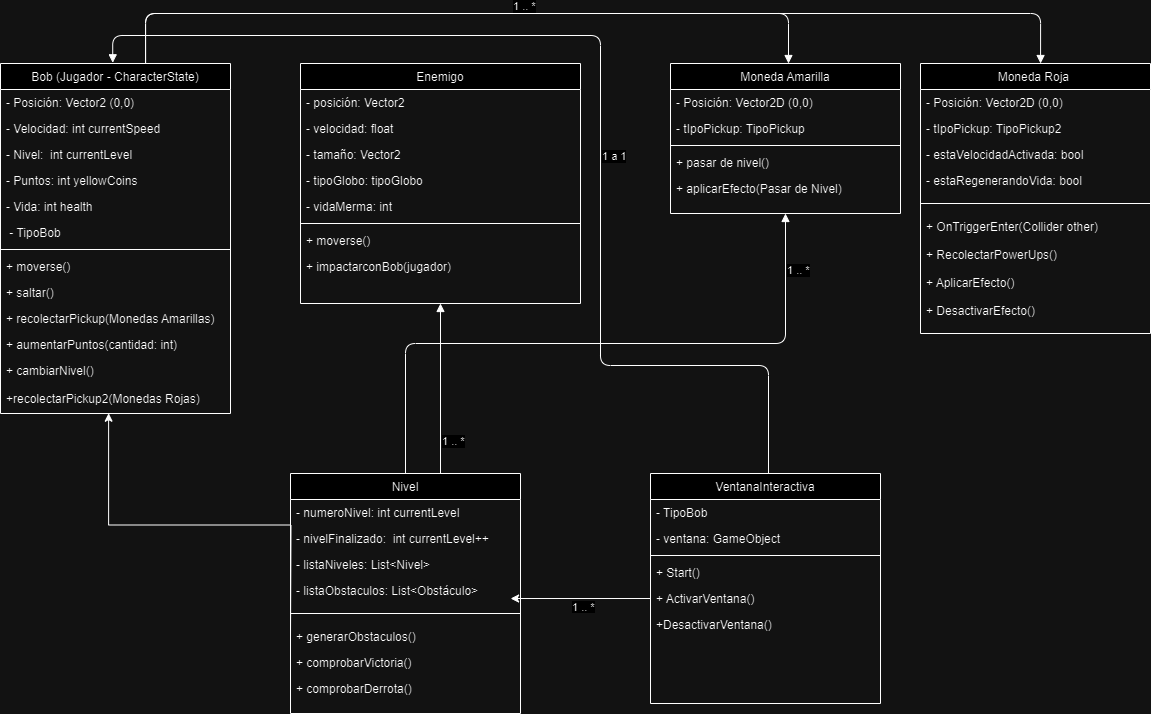

The diagram above was exported from draw.io. Its source (the exported page's mxGraphModel, read from the mxfile embedded in the PNG):
<mxGraphModel dx="1249" dy="581" grid="1" gridSize="10" guides="1" tooltips="1" connect="1" arrows="1" fold="1" page="1" pageScale="1" pageWidth="1200" pageHeight="1920" math="0" shadow="0">
  <root>
    <mxCell id="0" />
    <mxCell id="1" parent="0" />
    <mxCell id="6qlQhinM7bQPqgrMnzwZ-1" value="Bob (Jugador - CharacterState)" style="swimlane;fontStyle=0;align=center;verticalAlign=top;childLayout=stackLayout;horizontal=1;startSize=26;horizontalStack=0;resizeParent=1;resizeLast=0;collapsible=1;marginBottom=0;rounded=0;shadow=0;strokeWidth=1;" parent="1" vertex="1">
      <mxGeometry x="10" y="90" width="230" height="350" as="geometry">
        <mxRectangle x="340" y="380" width="170" height="26" as="alternateBounds" />
      </mxGeometry>
    </mxCell>
    <mxCell id="6qlQhinM7bQPqgrMnzwZ-2" value="- Posición: Vector2 (0,0)" style="text;align=left;verticalAlign=top;spacingLeft=4;spacingRight=4;overflow=hidden;rotatable=0;points=[[0,0.5],[1,0.5]];portConstraint=eastwest;" parent="6qlQhinM7bQPqgrMnzwZ-1" vertex="1">
      <mxGeometry y="26" width="230" height="26" as="geometry" />
    </mxCell>
    <mxCell id="6qlQhinM7bQPqgrMnzwZ-3" value="- Velocidad: int currentSpeed" style="text;align=left;verticalAlign=top;spacingLeft=4;spacingRight=4;overflow=hidden;rotatable=0;points=[[0,0.5],[1,0.5]];portConstraint=eastwest;" parent="6qlQhinM7bQPqgrMnzwZ-1" vertex="1">
      <mxGeometry y="52" width="230" height="26" as="geometry" />
    </mxCell>
    <mxCell id="6qlQhinM7bQPqgrMnzwZ-4" value="- Nivel:  int currentLevel" style="text;align=left;verticalAlign=top;spacingLeft=4;spacingRight=4;overflow=hidden;rotatable=0;points=[[0,0.5],[1,0.5]];portConstraint=eastwest;" parent="6qlQhinM7bQPqgrMnzwZ-1" vertex="1">
      <mxGeometry y="78" width="230" height="26" as="geometry" />
    </mxCell>
    <mxCell id="6qlQhinM7bQPqgrMnzwZ-5" value="- Puntos: int yellowCoins" style="text;align=left;verticalAlign=top;spacingLeft=4;spacingRight=4;overflow=hidden;rotatable=0;points=[[0,0.5],[1,0.5]];portConstraint=eastwest;" parent="6qlQhinM7bQPqgrMnzwZ-1" vertex="1">
      <mxGeometry y="104" width="230" height="26" as="geometry" />
    </mxCell>
    <mxCell id="6qlQhinM7bQPqgrMnzwZ-6" value="- Vida: int health" style="text;align=left;verticalAlign=top;spacingLeft=4;spacingRight=4;overflow=hidden;rotatable=0;points=[[0,0.5],[1,0.5]];portConstraint=eastwest;" parent="6qlQhinM7bQPqgrMnzwZ-1" vertex="1">
      <mxGeometry y="130" width="230" height="26" as="geometry" />
    </mxCell>
    <mxCell id="6qlQhinM7bQPqgrMnzwZ-7" value=" - TipoBob" style="text;align=left;verticalAlign=top;spacingLeft=4;spacingRight=4;overflow=hidden;rotatable=0;points=[[0,0.5],[1,0.5]];portConstraint=eastwest;" parent="6qlQhinM7bQPqgrMnzwZ-1" vertex="1">
      <mxGeometry y="156" width="230" height="26" as="geometry" />
    </mxCell>
    <mxCell id="6qlQhinM7bQPqgrMnzwZ-8" value="" style="line;html=1;strokeWidth=1;align=left;verticalAlign=middle;spacingTop=-1;spacingLeft=3;spacingRight=3;rotatable=0;labelPosition=right;points=[];portConstraint=eastwest;" parent="6qlQhinM7bQPqgrMnzwZ-1" vertex="1">
      <mxGeometry y="182" width="230" height="8" as="geometry" />
    </mxCell>
    <mxCell id="6qlQhinM7bQPqgrMnzwZ-9" value="+ moverse()&#10;" style="text;align=left;verticalAlign=top;spacingLeft=4;spacingRight=4;overflow=hidden;rotatable=0;points=[[0,0.5],[1,0.5]];portConstraint=eastwest;" parent="6qlQhinM7bQPqgrMnzwZ-1" vertex="1">
      <mxGeometry y="190" width="230" height="26" as="geometry" />
    </mxCell>
    <mxCell id="6qlQhinM7bQPqgrMnzwZ-10" value="+ saltar()&#10;" style="text;align=left;verticalAlign=top;spacingLeft=4;spacingRight=4;overflow=hidden;rotatable=0;points=[[0,0.5],[1,0.5]];portConstraint=eastwest;" parent="6qlQhinM7bQPqgrMnzwZ-1" vertex="1">
      <mxGeometry y="216" width="230" height="26" as="geometry" />
    </mxCell>
    <mxCell id="6qlQhinM7bQPqgrMnzwZ-11" value="+ recolectarPickup(Monedas Amarillas)&#10;" style="text;align=left;verticalAlign=top;spacingLeft=4;spacingRight=4;overflow=hidden;rotatable=0;points=[[0,0.5],[1,0.5]];portConstraint=eastwest;" parent="6qlQhinM7bQPqgrMnzwZ-1" vertex="1">
      <mxGeometry y="242" width="230" height="26" as="geometry" />
    </mxCell>
    <mxCell id="6qlQhinM7bQPqgrMnzwZ-12" value="+ aumentarPuntos(cantidad: int)&#10;" style="text;align=left;verticalAlign=top;spacingLeft=4;spacingRight=4;overflow=hidden;rotatable=0;points=[[0,0.5],[1,0.5]];portConstraint=eastwest;" parent="6qlQhinM7bQPqgrMnzwZ-1" vertex="1">
      <mxGeometry y="268" width="230" height="26" as="geometry" />
    </mxCell>
    <mxCell id="6qlQhinM7bQPqgrMnzwZ-13" value="+ cambiarNivel()&#10;&#10;+recolectarPickup2(Monedas Rojas)" style="text;align=left;verticalAlign=top;spacingLeft=4;spacingRight=4;overflow=hidden;rotatable=0;points=[[0,0.5],[1,0.5]];portConstraint=eastwest;" parent="6qlQhinM7bQPqgrMnzwZ-1" vertex="1">
      <mxGeometry y="294" width="230" height="56" as="geometry" />
    </mxCell>
    <mxCell id="6qlQhinM7bQPqgrMnzwZ-23" value="Moneda Amarilla" style="swimlane;fontStyle=0;align=center;verticalAlign=top;childLayout=stackLayout;horizontal=1;startSize=26;horizontalStack=0;resizeParent=1;resizeLast=0;collapsible=1;marginBottom=0;rounded=0;shadow=0;strokeWidth=1;" parent="1" vertex="1">
      <mxGeometry x="680" y="90" width="230" height="150" as="geometry">
        <mxRectangle x="340" y="380" width="170" height="26" as="alternateBounds" />
      </mxGeometry>
    </mxCell>
    <mxCell id="6qlQhinM7bQPqgrMnzwZ-24" value="- Posición: Vector2D (0,0)" style="text;align=left;verticalAlign=top;spacingLeft=4;spacingRight=4;overflow=hidden;rotatable=0;points=[[0,0.5],[1,0.5]];portConstraint=eastwest;" parent="6qlQhinM7bQPqgrMnzwZ-23" vertex="1">
      <mxGeometry y="26" width="230" height="26" as="geometry" />
    </mxCell>
    <mxCell id="6qlQhinM7bQPqgrMnzwZ-25" value="- tIpoPickup: TipoPickup" style="text;align=left;verticalAlign=top;spacingLeft=4;spacingRight=4;overflow=hidden;rotatable=0;points=[[0,0.5],[1,0.5]];portConstraint=eastwest;" parent="6qlQhinM7bQPqgrMnzwZ-23" vertex="1">
      <mxGeometry y="52" width="230" height="26" as="geometry" />
    </mxCell>
    <mxCell id="6qlQhinM7bQPqgrMnzwZ-26" value="" style="line;html=1;strokeWidth=1;align=left;verticalAlign=middle;spacingTop=-1;spacingLeft=3;spacingRight=3;rotatable=0;labelPosition=right;points=[];portConstraint=eastwest;" parent="6qlQhinM7bQPqgrMnzwZ-23" vertex="1">
      <mxGeometry y="78" width="230" height="8" as="geometry" />
    </mxCell>
    <mxCell id="6qlQhinM7bQPqgrMnzwZ-27" value="+ pasar de nivel()&#10;" style="text;align=left;verticalAlign=top;spacingLeft=4;spacingRight=4;overflow=hidden;rotatable=0;points=[[0,0.5],[1,0.5]];portConstraint=eastwest;" parent="6qlQhinM7bQPqgrMnzwZ-23" vertex="1">
      <mxGeometry y="86" width="230" height="26" as="geometry" />
    </mxCell>
    <mxCell id="6qlQhinM7bQPqgrMnzwZ-28" value="+ aplicarEfecto(Pasar de Nivel)" style="text;align=left;verticalAlign=top;spacingLeft=4;spacingRight=4;overflow=hidden;rotatable=0;points=[[0,0.5],[1,0.5]];portConstraint=eastwest;" parent="6qlQhinM7bQPqgrMnzwZ-23" vertex="1">
      <mxGeometry y="112" width="230" height="26" as="geometry" />
    </mxCell>
    <mxCell id="6qlQhinM7bQPqgrMnzwZ-29" value="Nivel" style="swimlane;fontStyle=0;align=center;verticalAlign=top;childLayout=stackLayout;horizontal=1;startSize=26;horizontalStack=0;resizeParent=1;resizeLast=0;collapsible=1;marginBottom=0;rounded=0;shadow=0;strokeWidth=1;" parent="1" vertex="1">
      <mxGeometry x="300" y="500" width="230" height="240" as="geometry">
        <mxRectangle x="340" y="380" width="170" height="26" as="alternateBounds" />
      </mxGeometry>
    </mxCell>
    <mxCell id="6qlQhinM7bQPqgrMnzwZ-30" value="- numeroNivel: int currentLevel" style="text;align=left;verticalAlign=top;spacingLeft=4;spacingRight=4;overflow=hidden;rotatable=0;points=[[0,0.5],[1,0.5]];portConstraint=eastwest;" parent="6qlQhinM7bQPqgrMnzwZ-29" vertex="1">
      <mxGeometry y="26" width="230" height="26" as="geometry" />
    </mxCell>
    <mxCell id="6qlQhinM7bQPqgrMnzwZ-32" value="- nivelFinalizado:  int currentLevel++" style="text;align=left;verticalAlign=top;spacingLeft=4;spacingRight=4;overflow=hidden;rotatable=0;points=[[0,0.5],[1,0.5]];portConstraint=eastwest;" parent="6qlQhinM7bQPqgrMnzwZ-29" vertex="1">
      <mxGeometry y="52" width="230" height="26" as="geometry" />
    </mxCell>
    <mxCell id="6qlQhinM7bQPqgrMnzwZ-41" value="- listaNiveles: List&lt;Nivel&gt;" style="text;align=left;verticalAlign=top;spacingLeft=4;spacingRight=4;overflow=hidden;rotatable=0;points=[[0,0.5],[1,0.5]];portConstraint=eastwest;" parent="6qlQhinM7bQPqgrMnzwZ-29" vertex="1">
      <mxGeometry y="78" width="230" height="26" as="geometry" />
    </mxCell>
    <mxCell id="6qlQhinM7bQPqgrMnzwZ-31" value="- listaObstaculos: List&lt;Obstáculo&gt;" style="text;align=left;verticalAlign=top;spacingLeft=4;spacingRight=4;overflow=hidden;rotatable=0;points=[[0,0.5],[1,0.5]];portConstraint=eastwest;" parent="6qlQhinM7bQPqgrMnzwZ-29" vertex="1">
      <mxGeometry y="104" width="230" height="26" as="geometry" />
    </mxCell>
    <mxCell id="6qlQhinM7bQPqgrMnzwZ-34" value="" style="line;html=1;strokeWidth=1;align=left;verticalAlign=middle;spacingTop=-1;spacingLeft=3;spacingRight=3;rotatable=0;labelPosition=right;points=[];portConstraint=eastwest;" parent="6qlQhinM7bQPqgrMnzwZ-29" vertex="1">
      <mxGeometry y="130" width="230" height="20" as="geometry" />
    </mxCell>
    <mxCell id="6qlQhinM7bQPqgrMnzwZ-36" value="+ generarObstaculos()&#10;" style="text;align=left;verticalAlign=top;spacingLeft=4;spacingRight=4;overflow=hidden;rotatable=0;points=[[0,0.5],[1,0.5]];portConstraint=eastwest;" parent="6qlQhinM7bQPqgrMnzwZ-29" vertex="1">
      <mxGeometry y="150" width="230" height="26" as="geometry" />
    </mxCell>
    <mxCell id="6qlQhinM7bQPqgrMnzwZ-37" value="+ comprobarVictoria()&#10;" style="text;align=left;verticalAlign=top;spacingLeft=4;spacingRight=4;overflow=hidden;rotatable=0;points=[[0,0.5],[1,0.5]];portConstraint=eastwest;" parent="6qlQhinM7bQPqgrMnzwZ-29" vertex="1">
      <mxGeometry y="176" width="230" height="26" as="geometry" />
    </mxCell>
    <mxCell id="6qlQhinM7bQPqgrMnzwZ-38" value="+ comprobarDerrota()&#10;" style="text;align=left;verticalAlign=top;spacingLeft=4;spacingRight=4;overflow=hidden;rotatable=0;points=[[0,0.5],[1,0.5]];portConstraint=eastwest;" parent="6qlQhinM7bQPqgrMnzwZ-29" vertex="1">
      <mxGeometry y="202" width="230" height="26" as="geometry" />
    </mxCell>
    <mxCell id="6qlQhinM7bQPqgrMnzwZ-57" value="1 .. *" style="endArrow=block;endFill=1;html=1;edgeStyle=orthogonalEdgeStyle;align=left;verticalAlign=top;entryX=0.5;entryY=1;entryDx=0;entryDy=0;" parent="1" source="6qlQhinM7bQPqgrMnzwZ-29" target="6qlQhinM7bQPqgrMnzwZ-58" edge="1">
      <mxGeometry x="-0.4668" relative="1" as="geometry">
        <mxPoint x="795" y="340" as="sourcePoint" />
        <mxPoint x="450" y="290" as="targetPoint" />
        <mxPoint as="offset" />
        <Array as="points">
          <mxPoint x="445" y="510" />
          <mxPoint x="445" y="510" />
        </Array>
      </mxGeometry>
    </mxCell>
    <mxCell id="6qlQhinM7bQPqgrMnzwZ-58" value="Enemigo" style="swimlane;fontStyle=0;align=center;verticalAlign=top;childLayout=stackLayout;horizontal=1;startSize=26;horizontalStack=0;resizeParent=1;resizeLast=0;collapsible=1;marginBottom=0;rounded=0;shadow=0;strokeWidth=1;" parent="1" vertex="1">
      <mxGeometry x="310" y="90" width="280" height="240" as="geometry">
        <mxRectangle x="340" y="380" width="170" height="26" as="alternateBounds" />
      </mxGeometry>
    </mxCell>
    <mxCell id="6qlQhinM7bQPqgrMnzwZ-59" value="- posición: Vector2" style="text;align=left;verticalAlign=top;spacingLeft=4;spacingRight=4;overflow=hidden;rotatable=0;points=[[0,0.5],[1,0.5]];portConstraint=eastwest;" parent="6qlQhinM7bQPqgrMnzwZ-58" vertex="1">
      <mxGeometry y="26" width="280" height="26" as="geometry" />
    </mxCell>
    <mxCell id="6qlQhinM7bQPqgrMnzwZ-60" value="- velocidad: float" style="text;align=left;verticalAlign=top;spacingLeft=4;spacingRight=4;overflow=hidden;rotatable=0;points=[[0,0.5],[1,0.5]];portConstraint=eastwest;" parent="6qlQhinM7bQPqgrMnzwZ-58" vertex="1">
      <mxGeometry y="52" width="280" height="26" as="geometry" />
    </mxCell>
    <mxCell id="6qlQhinM7bQPqgrMnzwZ-61" value="- tamaño: Vector2" style="text;align=left;verticalAlign=top;spacingLeft=4;spacingRight=4;overflow=hidden;rotatable=0;points=[[0,0.5],[1,0.5]];portConstraint=eastwest;" parent="6qlQhinM7bQPqgrMnzwZ-58" vertex="1">
      <mxGeometry y="78" width="280" height="26" as="geometry" />
    </mxCell>
    <mxCell id="6qlQhinM7bQPqgrMnzwZ-62" value="- tipoGlobo: tipoGlobo" style="text;align=left;verticalAlign=top;spacingLeft=4;spacingRight=4;overflow=hidden;rotatable=0;points=[[0,0.5],[1,0.5]];portConstraint=eastwest;" parent="6qlQhinM7bQPqgrMnzwZ-58" vertex="1">
      <mxGeometry y="104" width="280" height="26" as="geometry" />
    </mxCell>
    <mxCell id="6qlQhinM7bQPqgrMnzwZ-63" value="- vidaMerma: int" style="text;align=left;verticalAlign=top;spacingLeft=4;spacingRight=4;overflow=hidden;rotatable=0;points=[[0,0.5],[1,0.5]];portConstraint=eastwest;" parent="6qlQhinM7bQPqgrMnzwZ-58" vertex="1">
      <mxGeometry y="130" width="280" height="26" as="geometry" />
    </mxCell>
    <mxCell id="6qlQhinM7bQPqgrMnzwZ-64" value="" style="line;html=1;strokeWidth=1;align=left;verticalAlign=middle;spacingTop=-1;spacingLeft=3;spacingRight=3;rotatable=0;labelPosition=right;points=[];portConstraint=eastwest;" parent="6qlQhinM7bQPqgrMnzwZ-58" vertex="1">
      <mxGeometry y="156" width="280" height="8" as="geometry" />
    </mxCell>
    <mxCell id="6qlQhinM7bQPqgrMnzwZ-65" value="+ moverse()&#10;" style="text;align=left;verticalAlign=top;spacingLeft=4;spacingRight=4;overflow=hidden;rotatable=0;points=[[0,0.5],[1,0.5]];portConstraint=eastwest;" parent="6qlQhinM7bQPqgrMnzwZ-58" vertex="1">
      <mxGeometry y="164" width="280" height="26" as="geometry" />
    </mxCell>
    <mxCell id="6qlQhinM7bQPqgrMnzwZ-66" value="+ impactarconBob(jugador)&#10;" style="text;align=left;verticalAlign=top;spacingLeft=4;spacingRight=4;overflow=hidden;rotatable=0;points=[[0,0.5],[1,0.5]];portConstraint=eastwest;" parent="6qlQhinM7bQPqgrMnzwZ-58" vertex="1">
      <mxGeometry y="190" width="280" height="26" as="geometry" />
    </mxCell>
    <mxCell id="6qlQhinM7bQPqgrMnzwZ-67" value="1 a 1" style="endArrow=block;endFill=1;html=1;edgeStyle=orthogonalEdgeStyle;align=left;verticalAlign=top;" parent="1" source="6qlQhinM7bQPqgrMnzwZ-1" target="6qlQhinM7bQPqgrMnzwZ-23" edge="1">
      <mxGeometry x="0.3594" y="-130" relative="1" as="geometry">
        <mxPoint x="200" y="420" as="sourcePoint" />
        <mxPoint x="785" y="120" as="targetPoint" />
        <mxPoint as="offset" />
        <Array as="points">
          <mxPoint x="155" y="40" />
          <mxPoint x="798" y="40" />
        </Array>
      </mxGeometry>
    </mxCell>
    <mxCell id="6qlQhinM7bQPqgrMnzwZ-68" value="1 .. *" style="endArrow=block;endFill=1;html=1;edgeStyle=orthogonalEdgeStyle;align=left;verticalAlign=top;exitX=0.5;exitY=0;exitDx=0;exitDy=0;entryX=0.5;entryY=1;entryDx=0;entryDy=0;" parent="1" source="6qlQhinM7bQPqgrMnzwZ-29" target="6qlQhinM7bQPqgrMnzwZ-23" edge="1">
      <mxGeometry x="0.8621" relative="1" as="geometry">
        <mxPoint x="434.9411764705883" y="500" as="sourcePoint" />
        <mxPoint x="460" y="299.9999999999999" as="targetPoint" />
        <mxPoint as="offset" />
      </mxGeometry>
    </mxCell>
    <mxCell id="Q0PHKsN73U8kxu3WB9ui-1" value="Moneda Roja " style="swimlane;fontStyle=0;align=center;verticalAlign=top;childLayout=stackLayout;horizontal=1;startSize=26;horizontalStack=0;resizeParent=1;resizeLast=0;collapsible=1;marginBottom=0;rounded=0;shadow=0;strokeWidth=1;" parent="1" vertex="1">
      <mxGeometry x="930" y="90" width="230" height="270" as="geometry">
        <mxRectangle x="340" y="380" width="170" height="26" as="alternateBounds" />
      </mxGeometry>
    </mxCell>
    <mxCell id="Q0PHKsN73U8kxu3WB9ui-2" value="- Posición: Vector2D (0,0)" style="text;align=left;verticalAlign=top;spacingLeft=4;spacingRight=4;overflow=hidden;rotatable=0;points=[[0,0.5],[1,0.5]];portConstraint=eastwest;" parent="Q0PHKsN73U8kxu3WB9ui-1" vertex="1">
      <mxGeometry y="26" width="230" height="26" as="geometry" />
    </mxCell>
    <mxCell id="Q0PHKsN73U8kxu3WB9ui-3" value="- tIpoPickup: TipoPickup2" style="text;align=left;verticalAlign=top;spacingLeft=4;spacingRight=4;overflow=hidden;rotatable=0;points=[[0,0.5],[1,0.5]];portConstraint=eastwest;" parent="Q0PHKsN73U8kxu3WB9ui-1" vertex="1">
      <mxGeometry y="52" width="230" height="26" as="geometry" />
    </mxCell>
    <mxCell id="AslH86mEx4KkSQKXBlpn-4" value="- estaVelocidadActivada: bool" style="text;align=left;verticalAlign=top;spacingLeft=4;spacingRight=4;overflow=hidden;rotatable=0;points=[[0,0.5],[1,0.5]];portConstraint=eastwest;" parent="Q0PHKsN73U8kxu3WB9ui-1" vertex="1">
      <mxGeometry y="78" width="230" height="26" as="geometry" />
    </mxCell>
    <mxCell id="AslH86mEx4KkSQKXBlpn-5" value="- estaRegenerandoVida: bool  " style="text;align=left;verticalAlign=top;spacingLeft=4;spacingRight=4;overflow=hidden;rotatable=0;points=[[0,0.5],[1,0.5]];portConstraint=eastwest;" parent="Q0PHKsN73U8kxu3WB9ui-1" vertex="1">
      <mxGeometry y="104" width="230" height="26" as="geometry" />
    </mxCell>
    <mxCell id="Q0PHKsN73U8kxu3WB9ui-4" value="" style="line;html=1;strokeWidth=1;align=left;verticalAlign=middle;spacingTop=-1;spacingLeft=3;spacingRight=3;rotatable=0;labelPosition=right;points=[];portConstraint=eastwest;" parent="Q0PHKsN73U8kxu3WB9ui-1" vertex="1">
      <mxGeometry y="130" width="230" height="20" as="geometry" />
    </mxCell>
    <mxCell id="Q0PHKsN73U8kxu3WB9ui-6" value="+ OnTriggerEnter(Collider other)&#10;&#10;+ RecolectarPowerUps() &#10;&#10;+ AplicarEfecto() &#10;&#10;+ DesactivarEfecto() " style="text;align=left;verticalAlign=top;spacingLeft=4;spacingRight=4;overflow=hidden;rotatable=0;points=[[0,0.5],[1,0.5]];portConstraint=eastwest;" parent="Q0PHKsN73U8kxu3WB9ui-1" vertex="1">
      <mxGeometry y="150" width="230" height="110" as="geometry" />
    </mxCell>
    <mxCell id="6qlQhinM7bQPqgrMnzwZ-56" value="1 .. *" style="endArrow=block;endFill=1;html=1;edgeStyle=orthogonalEdgeStyle;align=left;verticalAlign=top;entryX=0.488;entryY=-0.002;entryDx=0;entryDy=0;entryPerimeter=0;" parent="1" source="AslH86mEx4KkSQKXBlpn-6" target="6qlQhinM7bQPqgrMnzwZ-1" edge="1">
      <mxGeometry x="0.2416" y="-42" relative="1" as="geometry">
        <mxPoint x="780" y="440" as="sourcePoint" />
        <mxPoint x="123" y="142" as="targetPoint" />
        <mxPoint x="1" as="offset" />
        <Array as="points">
          <mxPoint x="778" y="392" />
          <mxPoint x="610" y="392" />
          <mxPoint x="610" y="62" />
          <mxPoint x="122" y="62" />
        </Array>
      </mxGeometry>
    </mxCell>
    <mxCell id="lR41I__UQExO1sx6mopN-3" value="" style="endArrow=block;endFill=1;html=1;edgeStyle=orthogonalEdgeStyle;align=left;verticalAlign=top;entryX=0.522;entryY=0;entryDx=0;entryDy=0;entryPerimeter=0;exitX=0.631;exitY=0.001;exitDx=0;exitDy=0;exitPerimeter=0;" parent="1" source="6qlQhinM7bQPqgrMnzwZ-1" target="Q0PHKsN73U8kxu3WB9ui-1" edge="1">
      <mxGeometry x="1" y="-263" relative="1" as="geometry">
        <mxPoint x="155" y="90" as="sourcePoint" />
        <mxPoint x="1050" y="90" as="targetPoint" />
        <mxPoint x="183" y="250" as="offset" />
        <Array as="points">
          <mxPoint x="155" y="40" />
          <mxPoint x="1050" y="40" />
        </Array>
      </mxGeometry>
    </mxCell>
    <mxCell id="AslH86mEx4KkSQKXBlpn-1" style="edgeStyle=orthogonalEdgeStyle;rounded=0;orthogonalLoop=1;jettySize=auto;html=1;entryX=0.47;entryY=0.995;entryDx=0;entryDy=0;entryPerimeter=0;" parent="1" target="6qlQhinM7bQPqgrMnzwZ-13" edge="1">
      <mxGeometry relative="1" as="geometry">
        <mxPoint x="300.0000000000001" y="663" as="sourcePoint" />
      </mxGeometry>
    </mxCell>
    <mxCell id="AslH86mEx4KkSQKXBlpn-6" value="VentanaInteractiva" style="swimlane;fontStyle=0;align=center;verticalAlign=top;childLayout=stackLayout;horizontal=1;startSize=26;horizontalStack=0;resizeParent=1;resizeLast=0;collapsible=1;marginBottom=0;rounded=0;shadow=0;strokeWidth=1;" parent="1" vertex="1">
      <mxGeometry x="660" y="500" width="230" height="230" as="geometry">
        <mxRectangle x="340" y="380" width="170" height="26" as="alternateBounds" />
      </mxGeometry>
    </mxCell>
    <mxCell id="AslH86mEx4KkSQKXBlpn-7" value="- TipoBob" style="text;align=left;verticalAlign=top;spacingLeft=4;spacingRight=4;overflow=hidden;rotatable=0;points=[[0,0.5],[1,0.5]];portConstraint=eastwest;" parent="AslH86mEx4KkSQKXBlpn-6" vertex="1">
      <mxGeometry y="26" width="230" height="26" as="geometry" />
    </mxCell>
    <mxCell id="AslH86mEx4KkSQKXBlpn-8" value="- ventana: GameObject" style="text;align=left;verticalAlign=top;spacingLeft=4;spacingRight=4;overflow=hidden;rotatable=0;points=[[0,0.5],[1,0.5]];portConstraint=eastwest;" parent="AslH86mEx4KkSQKXBlpn-6" vertex="1">
      <mxGeometry y="52" width="230" height="26" as="geometry" />
    </mxCell>
    <mxCell id="AslH86mEx4KkSQKXBlpn-9" value="" style="line;html=1;strokeWidth=1;align=left;verticalAlign=middle;spacingTop=-1;spacingLeft=3;spacingRight=3;rotatable=0;labelPosition=right;points=[];portConstraint=eastwest;" parent="AslH86mEx4KkSQKXBlpn-6" vertex="1">
      <mxGeometry y="78" width="230" height="8" as="geometry" />
    </mxCell>
    <mxCell id="AslH86mEx4KkSQKXBlpn-10" value="+ Start()&#10;" style="text;align=left;verticalAlign=top;spacingLeft=4;spacingRight=4;overflow=hidden;rotatable=0;points=[[0,0.5],[1,0.5]];portConstraint=eastwest;" parent="AslH86mEx4KkSQKXBlpn-6" vertex="1">
      <mxGeometry y="86" width="230" height="26" as="geometry" />
    </mxCell>
    <mxCell id="AslH86mEx4KkSQKXBlpn-11" value="+ ActivarVentana()&#10;" style="text;align=left;verticalAlign=top;spacingLeft=4;spacingRight=4;overflow=hidden;rotatable=0;points=[[0,0.5],[1,0.5]];portConstraint=eastwest;" parent="AslH86mEx4KkSQKXBlpn-6" vertex="1">
      <mxGeometry y="112" width="230" height="26" as="geometry" />
    </mxCell>
    <mxCell id="AslH86mEx4KkSQKXBlpn-12" value="+DesactivarVentana()&#10;" style="text;align=left;verticalAlign=top;spacingLeft=4;spacingRight=4;overflow=hidden;rotatable=0;points=[[0,0.5],[1,0.5]];portConstraint=eastwest;" parent="AslH86mEx4KkSQKXBlpn-6" vertex="1">
      <mxGeometry y="138" width="230" height="26" as="geometry" />
    </mxCell>
    <mxCell id="AslH86mEx4KkSQKXBlpn-15" value="&lt;span style=&quot;color: rgb(0, 0, 0); font-family: Helvetica; font-size: 11px; font-style: normal; font-variant-ligatures: normal; font-variant-caps: normal; font-weight: 400; letter-spacing: normal; orphans: 2; text-align: left; text-indent: 0px; text-transform: none; widows: 2; word-spacing: 0px; -webkit-text-stroke-width: 0px; white-space: nowrap; background-color: rgb(255, 255, 255); text-decoration-thickness: initial; text-decoration-style: initial; text-decoration-color: initial; display: inline !important; float: none;&quot;&gt;1 .. *&lt;/span&gt;" style="text;whiteSpace=wrap;html=1;" parent="1" vertex="1">
      <mxGeometry x="580" y="620" width="40" height="30" as="geometry" />
    </mxCell>
    <mxCell id="AslH86mEx4KkSQKXBlpn-16" style="edgeStyle=orthogonalEdgeStyle;rounded=0;orthogonalLoop=1;jettySize=auto;html=1;entryX=0.957;entryY=0.808;entryDx=0;entryDy=0;entryPerimeter=0;" parent="1" source="AslH86mEx4KkSQKXBlpn-11" target="6qlQhinM7bQPqgrMnzwZ-31" edge="1">
      <mxGeometry relative="1" as="geometry" />
    </mxCell>
  </root>
</mxGraphModel>